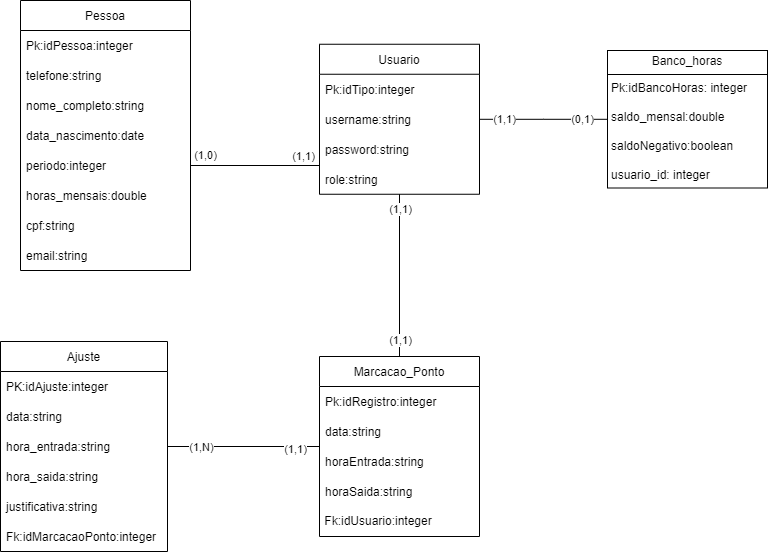

The diagram above was exported from draw.io. Its source (the exported page's mxGraphModel, read from the mxfile embedded in the PNG):
<mxGraphModel dx="1434" dy="738" grid="0" gridSize="10" guides="1" tooltips="1" connect="1" arrows="1" fold="1" page="0" pageScale="1" pageWidth="827" pageHeight="1169" math="0" shadow="0">
  <root>
    <mxCell id="0" />
    <mxCell id="1" parent="0" />
    <mxCell id="CcTKVOULt99QGJ2Rw6BD-1" value="Usuario" style="swimlane;fontStyle=0;childLayout=stackLayout;horizontal=1;startSize=30;horizontalStack=0;resizeParent=1;resizeParentMax=0;resizeLast=0;collapsible=1;marginBottom=0;" parent="1" vertex="1">
      <mxGeometry x="429" y="293.75" width="160" height="150" as="geometry" />
    </mxCell>
    <mxCell id="CcTKVOULt99QGJ2Rw6BD-2" value="Pk:idTipo:integer" style="text;strokeColor=none;fillColor=none;align=left;verticalAlign=middle;spacingLeft=4;spacingRight=4;overflow=hidden;points=[[0,0.5],[1,0.5]];portConstraint=eastwest;rotatable=0;" parent="CcTKVOULt99QGJ2Rw6BD-1" vertex="1">
      <mxGeometry y="30" width="160" height="30" as="geometry" />
    </mxCell>
    <mxCell id="CcTKVOULt99QGJ2Rw6BD-3" value="username:string" style="text;strokeColor=none;fillColor=none;align=left;verticalAlign=middle;spacingLeft=4;spacingRight=4;overflow=hidden;points=[[0,0.5],[1,0.5]];portConstraint=eastwest;rotatable=0;" parent="CcTKVOULt99QGJ2Rw6BD-1" vertex="1">
      <mxGeometry y="60" width="160" height="30" as="geometry" />
    </mxCell>
    <mxCell id="CcTKVOULt99QGJ2Rw6BD-4" value="password:string" style="text;strokeColor=none;fillColor=none;align=left;verticalAlign=middle;spacingLeft=4;spacingRight=4;overflow=hidden;points=[[0,0.5],[1,0.5]];portConstraint=eastwest;rotatable=0;" parent="CcTKVOULt99QGJ2Rw6BD-1" vertex="1">
      <mxGeometry y="90" width="160" height="30" as="geometry" />
    </mxCell>
    <mxCell id="XPmmPjSvV8Y3_KnOMOs5-1" value="role:string" style="text;strokeColor=none;fillColor=none;align=left;verticalAlign=middle;spacingLeft=4;spacingRight=4;overflow=hidden;points=[[0,0.5],[1,0.5]];portConstraint=eastwest;rotatable=0;" vertex="1" parent="CcTKVOULt99QGJ2Rw6BD-1">
      <mxGeometry y="120" width="160" height="30" as="geometry" />
    </mxCell>
    <mxCell id="CcTKVOULt99QGJ2Rw6BD-13" value="Pessoa" style="swimlane;fontStyle=0;childLayout=stackLayout;horizontal=1;startSize=30;horizontalStack=0;resizeParent=1;resizeParentMax=0;resizeLast=0;collapsible=1;marginBottom=0;" parent="1" vertex="1">
      <mxGeometry x="130" y="250" width="170" height="270" as="geometry" />
    </mxCell>
    <mxCell id="CcTKVOULt99QGJ2Rw6BD-14" value="Pk:idPessoa:integer" style="text;strokeColor=none;fillColor=none;align=left;verticalAlign=middle;spacingLeft=4;spacingRight=4;overflow=hidden;points=[[0,0.5],[1,0.5]];portConstraint=eastwest;rotatable=0;" parent="CcTKVOULt99QGJ2Rw6BD-13" vertex="1">
      <mxGeometry y="30" width="170" height="30" as="geometry" />
    </mxCell>
    <mxCell id="CcTKVOULt99QGJ2Rw6BD-15" value="telefone:string" style="text;strokeColor=none;fillColor=none;align=left;verticalAlign=middle;spacingLeft=4;spacingRight=4;overflow=hidden;points=[[0,0.5],[1,0.5]];portConstraint=eastwest;rotatable=0;" parent="CcTKVOULt99QGJ2Rw6BD-13" vertex="1">
      <mxGeometry y="60" width="170" height="30" as="geometry" />
    </mxCell>
    <mxCell id="CcTKVOULt99QGJ2Rw6BD-16" value="nome_completo:string" style="text;strokeColor=none;fillColor=none;align=left;verticalAlign=middle;spacingLeft=4;spacingRight=4;overflow=hidden;points=[[0,0.5],[1,0.5]];portConstraint=eastwest;rotatable=0;" parent="CcTKVOULt99QGJ2Rw6BD-13" vertex="1">
      <mxGeometry y="90" width="170" height="30" as="geometry" />
    </mxCell>
    <mxCell id="CcTKVOULt99QGJ2Rw6BD-17" value="data_nascimento:date" style="text;strokeColor=none;fillColor=none;align=left;verticalAlign=middle;spacingLeft=4;spacingRight=4;overflow=hidden;points=[[0,0.5],[1,0.5]];portConstraint=eastwest;rotatable=0;" parent="CcTKVOULt99QGJ2Rw6BD-13" vertex="1">
      <mxGeometry y="120" width="170" height="30" as="geometry" />
    </mxCell>
    <mxCell id="CcTKVOULt99QGJ2Rw6BD-19" value="periodo:integer" style="text;strokeColor=none;fillColor=none;align=left;verticalAlign=middle;spacingLeft=4;spacingRight=4;overflow=hidden;points=[[0,0.5],[1,0.5]];portConstraint=eastwest;rotatable=0;" parent="CcTKVOULt99QGJ2Rw6BD-13" vertex="1">
      <mxGeometry y="150" width="170" height="30" as="geometry" />
    </mxCell>
    <mxCell id="CcTKVOULt99QGJ2Rw6BD-76" value="horas_mensais:double" style="text;strokeColor=none;fillColor=none;align=left;verticalAlign=middle;spacingLeft=4;spacingRight=4;overflow=hidden;points=[[0,0.5],[1,0.5]];portConstraint=eastwest;rotatable=0;" parent="CcTKVOULt99QGJ2Rw6BD-13" vertex="1">
      <mxGeometry y="180" width="170" height="30" as="geometry" />
    </mxCell>
    <mxCell id="CcTKVOULt99QGJ2Rw6BD-21" value="cpf:string" style="text;strokeColor=none;fillColor=none;align=left;verticalAlign=middle;spacingLeft=4;spacingRight=4;overflow=hidden;points=[[0,0.5],[1,0.5]];portConstraint=eastwest;rotatable=0;" parent="CcTKVOULt99QGJ2Rw6BD-13" vertex="1">
      <mxGeometry y="210" width="170" height="30" as="geometry" />
    </mxCell>
    <mxCell id="CcTKVOULt99QGJ2Rw6BD-22" value="email:string" style="text;strokeColor=none;fillColor=none;align=left;verticalAlign=middle;spacingLeft=4;spacingRight=4;overflow=hidden;points=[[0,0.5],[1,0.5]];portConstraint=eastwest;rotatable=0;" parent="CcTKVOULt99QGJ2Rw6BD-13" vertex="1">
      <mxGeometry y="240" width="170" height="30" as="geometry" />
    </mxCell>
    <mxCell id="CcTKVOULt99QGJ2Rw6BD-67" value="" style="edgeStyle=orthogonalEdgeStyle;rounded=0;orthogonalLoop=1;jettySize=auto;html=1;exitX=1;exitY=0.5;exitDx=0;exitDy=0;endArrow=none;endFill=0;startArrow=none;startFill=0;" parent="1" target="CcTKVOULt99QGJ2Rw6BD-1" edge="1">
      <mxGeometry relative="1" as="geometry">
        <mxPoint x="458.15999999999985" y="335" as="targetPoint" />
        <Array as="points">
          <mxPoint x="500" y="415" />
          <mxPoint x="500" y="415" />
        </Array>
        <mxPoint x="300" y="414.9999999999999" as="sourcePoint" />
      </mxGeometry>
    </mxCell>
    <mxCell id="CcTKVOULt99QGJ2Rw6BD-68" value="(1,1)" style="edgeLabel;html=1;align=center;verticalAlign=middle;resizable=0;points=[];" parent="CcTKVOULt99QGJ2Rw6BD-67" connectable="0" vertex="1">
      <mxGeometry x="0.745" relative="1" as="geometry">
        <mxPoint x="-1" y="-10" as="offset" />
      </mxGeometry>
    </mxCell>
    <mxCell id="CcTKVOULt99QGJ2Rw6BD-69" value="(1,0)" style="edgeLabel;html=1;align=center;verticalAlign=middle;resizable=0;points=[];" parent="CcTKVOULt99QGJ2Rw6BD-67" connectable="0" vertex="1">
      <mxGeometry x="-0.8097" relative="1" as="geometry">
        <mxPoint x="2" y="-11" as="offset" />
      </mxGeometry>
    </mxCell>
    <mxCell id="CcTKVOULt99QGJ2Rw6BD-95" style="edgeStyle=orthogonalEdgeStyle;rounded=0;orthogonalLoop=1;jettySize=auto;html=1;endArrow=none;endFill=0;" parent="1" source="CcTKVOULt99QGJ2Rw6BD-77" target="CcTKVOULt99QGJ2Rw6BD-1" edge="1">
      <mxGeometry relative="1" as="geometry" />
    </mxCell>
    <mxCell id="CcTKVOULt99QGJ2Rw6BD-98" value="(1,1)" style="edgeLabel;html=1;align=center;verticalAlign=middle;resizable=0;points=[];" parent="CcTKVOULt99QGJ2Rw6BD-95" connectable="0" vertex="1">
      <mxGeometry x="0.8303" relative="1" as="geometry">
        <mxPoint as="offset" />
      </mxGeometry>
    </mxCell>
    <mxCell id="CcTKVOULt99QGJ2Rw6BD-99" value="(1,1)" style="edgeLabel;html=1;align=center;verticalAlign=middle;resizable=0;points=[];" parent="CcTKVOULt99QGJ2Rw6BD-95" connectable="0" vertex="1">
      <mxGeometry x="-0.7913" relative="1" as="geometry">
        <mxPoint as="offset" />
      </mxGeometry>
    </mxCell>
    <mxCell id="CcTKVOULt99QGJ2Rw6BD-77" value="Marcacao_Ponto" style="swimlane;fontStyle=0;childLayout=stackLayout;horizontal=1;startSize=30;horizontalStack=0;resizeParent=1;resizeParentMax=0;resizeLast=0;collapsible=1;marginBottom=0;" parent="1" vertex="1">
      <mxGeometry x="429" y="606" width="160" height="180" as="geometry" />
    </mxCell>
    <mxCell id="CcTKVOULt99QGJ2Rw6BD-78" value="Pk:idRegistro:integer" style="text;strokeColor=none;fillColor=none;align=left;verticalAlign=middle;spacingLeft=4;spacingRight=4;overflow=hidden;points=[[0,0.5],[1,0.5]];portConstraint=eastwest;rotatable=0;" parent="CcTKVOULt99QGJ2Rw6BD-77" vertex="1">
      <mxGeometry y="30" width="160" height="30" as="geometry" />
    </mxCell>
    <mxCell id="CcTKVOULt99QGJ2Rw6BD-79" value="data:string" style="text;strokeColor=none;fillColor=none;align=left;verticalAlign=middle;spacingLeft=4;spacingRight=4;overflow=hidden;points=[[0,0.5],[1,0.5]];portConstraint=eastwest;rotatable=0;" parent="CcTKVOULt99QGJ2Rw6BD-77" vertex="1">
      <mxGeometry y="60" width="160" height="30" as="geometry" />
    </mxCell>
    <mxCell id="CcTKVOULt99QGJ2Rw6BD-80" value="horaEntrada:string" style="text;strokeColor=none;fillColor=none;align=left;verticalAlign=middle;spacingLeft=4;spacingRight=4;overflow=hidden;points=[[0,0.5],[1,0.5]];portConstraint=eastwest;rotatable=0;" parent="CcTKVOULt99QGJ2Rw6BD-77" vertex="1">
      <mxGeometry y="90" width="160" height="30" as="geometry" />
    </mxCell>
    <mxCell id="0msiwjDRRZLCiGMef1SL-2" value="horaSaida:string" style="text;strokeColor=none;fillColor=none;align=left;verticalAlign=middle;spacingLeft=4;spacingRight=4;overflow=hidden;points=[[0,0.5],[1,0.5]];portConstraint=eastwest;rotatable=0;" parent="CcTKVOULt99QGJ2Rw6BD-77" vertex="1">
      <mxGeometry y="120" width="160" height="30" as="geometry" />
    </mxCell>
    <mxCell id="CcTKVOULt99QGJ2Rw6BD-82" value="&amp;nbsp;Fk:idUsuario:integer" style="text;html=1;strokeColor=none;fillColor=none;align=left;verticalAlign=middle;whiteSpace=wrap;rounded=0;" parent="CcTKVOULt99QGJ2Rw6BD-77" vertex="1">
      <mxGeometry y="150" width="160" height="30" as="geometry" />
    </mxCell>
    <mxCell id="CcTKVOULt99QGJ2Rw6BD-84" value="Ajuste" style="swimlane;fontStyle=0;childLayout=stackLayout;horizontal=1;startSize=30;horizontalStack=0;resizeParent=1;resizeParentMax=0;resizeLast=0;collapsible=1;marginBottom=0;" parent="1" vertex="1">
      <mxGeometry x="110" y="591" width="167" height="210" as="geometry" />
    </mxCell>
    <mxCell id="CcTKVOULt99QGJ2Rw6BD-85" value="PK:idAjuste:integer" style="text;strokeColor=none;fillColor=none;align=left;verticalAlign=middle;spacingLeft=4;spacingRight=4;overflow=hidden;points=[[0,0.5],[1,0.5]];portConstraint=eastwest;rotatable=0;" parent="CcTKVOULt99QGJ2Rw6BD-84" vertex="1">
      <mxGeometry y="30" width="167" height="30" as="geometry" />
    </mxCell>
    <mxCell id="CcTKVOULt99QGJ2Rw6BD-86" value="data:string" style="text;strokeColor=none;fillColor=none;align=left;verticalAlign=middle;spacingLeft=4;spacingRight=4;overflow=hidden;points=[[0,0.5],[1,0.5]];portConstraint=eastwest;rotatable=0;" parent="CcTKVOULt99QGJ2Rw6BD-84" vertex="1">
      <mxGeometry y="60" width="167" height="30" as="geometry" />
    </mxCell>
    <mxCell id="CcTKVOULt99QGJ2Rw6BD-87" value="hora_entrada:string" style="text;strokeColor=none;fillColor=none;align=left;verticalAlign=middle;spacingLeft=4;spacingRight=4;overflow=hidden;points=[[0,0.5],[1,0.5]];portConstraint=eastwest;rotatable=0;" parent="CcTKVOULt99QGJ2Rw6BD-84" vertex="1">
      <mxGeometry y="90" width="167" height="30" as="geometry" />
    </mxCell>
    <mxCell id="0msiwjDRRZLCiGMef1SL-3" value="hora_saida:string" style="text;strokeColor=none;fillColor=none;align=left;verticalAlign=middle;spacingLeft=4;spacingRight=4;overflow=hidden;points=[[0,0.5],[1,0.5]];portConstraint=eastwest;rotatable=0;" parent="CcTKVOULt99QGJ2Rw6BD-84" vertex="1">
      <mxGeometry y="120" width="167" height="30" as="geometry" />
    </mxCell>
    <mxCell id="zr3Jy_yL5KclnTf8qVOv-4" value="justificativa:string" style="text;strokeColor=none;fillColor=none;align=left;verticalAlign=middle;spacingLeft=4;spacingRight=4;overflow=hidden;points=[[0,0.5],[1,0.5]];portConstraint=eastwest;rotatable=0;" parent="CcTKVOULt99QGJ2Rw6BD-84" vertex="1">
      <mxGeometry y="150" width="167" height="30" as="geometry" />
    </mxCell>
    <mxCell id="0msiwjDRRZLCiGMef1SL-7" value="Fk:idMarcacaoPonto:integer" style="text;strokeColor=none;fillColor=none;align=left;verticalAlign=middle;spacingLeft=4;spacingRight=4;overflow=hidden;points=[[0,0.5],[1,0.5]];portConstraint=eastwest;rotatable=0;" parent="CcTKVOULt99QGJ2Rw6BD-84" vertex="1">
      <mxGeometry y="180" width="167" height="30" as="geometry" />
    </mxCell>
    <mxCell id="CcTKVOULt99QGJ2Rw6BD-90" style="edgeStyle=orthogonalEdgeStyle;rounded=0;orthogonalLoop=1;jettySize=auto;html=1;endArrow=none;endFill=0;" parent="1" source="CcTKVOULt99QGJ2Rw6BD-77" target="CcTKVOULt99QGJ2Rw6BD-84" edge="1">
      <mxGeometry relative="1" as="geometry">
        <Array as="points" />
      </mxGeometry>
    </mxCell>
    <mxCell id="CcTKVOULt99QGJ2Rw6BD-96" value="(1,1)" style="edgeLabel;html=1;align=center;verticalAlign=middle;resizable=0;points=[];" parent="CcTKVOULt99QGJ2Rw6BD-90" connectable="0" vertex="1">
      <mxGeometry x="-0.6727" y="2" relative="1" as="geometry">
        <mxPoint as="offset" />
      </mxGeometry>
    </mxCell>
    <mxCell id="TtBRmYbOxt0AaRFIQfB0-4" value="(1,N)" style="edgeLabel;html=1;align=center;verticalAlign=middle;resizable=0;points=[];" parent="CcTKVOULt99QGJ2Rw6BD-90" connectable="0" vertex="1">
      <mxGeometry x="0.5671" relative="1" as="geometry">
        <mxPoint as="offset" />
      </mxGeometry>
    </mxCell>
    <mxCell id="0msiwjDRRZLCiGMef1SL-15" style="edgeStyle=orthogonalEdgeStyle;rounded=0;orthogonalLoop=1;jettySize=auto;html=1;endArrow=none;endFill=0;" parent="1" source="0msiwjDRRZLCiGMef1SL-19" target="CcTKVOULt99QGJ2Rw6BD-1" edge="1">
      <mxGeometry relative="1" as="geometry">
        <mxPoint x="659" y="353.75" as="sourcePoint" />
      </mxGeometry>
    </mxCell>
    <mxCell id="0msiwjDRRZLCiGMef1SL-16" value="(1,1)" style="edgeLabel;html=1;align=center;verticalAlign=middle;resizable=0;points=[];" parent="0msiwjDRRZLCiGMef1SL-15" connectable="0" vertex="1">
      <mxGeometry x="0.7893" y="1" relative="1" as="geometry">
        <mxPoint x="11" y="-1" as="offset" />
      </mxGeometry>
    </mxCell>
    <mxCell id="0msiwjDRRZLCiGMef1SL-17" value="(0,1)" style="edgeLabel;html=1;align=center;verticalAlign=middle;resizable=0;points=[];" parent="0msiwjDRRZLCiGMef1SL-15" connectable="0" vertex="1">
      <mxGeometry x="-0.7018" relative="1" as="geometry">
        <mxPoint x="-7" as="offset" />
      </mxGeometry>
    </mxCell>
    <mxCell id="0msiwjDRRZLCiGMef1SL-19" value="&lt;p style=&quot;margin:0px;margin-top:4px;text-align:center;&quot;&gt;Banco_horas&lt;/p&gt;&lt;hr size=&quot;1&quot; style=&quot;border-style:solid;&quot;&gt;&lt;p style=&quot;margin:0px;margin-left:4px;&quot;&gt;Pk:idBancoHoras: integer&lt;/p&gt;&lt;p style=&quot;margin:0px;margin-left:4px;&quot;&gt;&lt;br&gt;&lt;/p&gt;&lt;p style=&quot;margin:0px;margin-left:4px;&quot;&gt;saldo_mensal:double&lt;/p&gt;&lt;p style=&quot;margin:0px;margin-left:4px;&quot;&gt;&lt;br&gt;&lt;/p&gt;&lt;p style=&quot;margin:0px;margin-left:4px;&quot;&gt;saldoNegativo:boolean&lt;/p&gt;&lt;p style=&quot;margin:0px;margin-left:4px;&quot;&gt;&lt;br&gt;&lt;/p&gt;&lt;p style=&quot;margin:0px;margin-left:4px;&quot;&gt;usuario_id: integer&lt;/p&gt;" style="verticalAlign=top;align=left;overflow=fill;html=1;whiteSpace=wrap;" parent="1" vertex="1">
      <mxGeometry x="717" y="300" width="160" height="137.5" as="geometry" />
    </mxCell>
  </root>
</mxGraphModel>